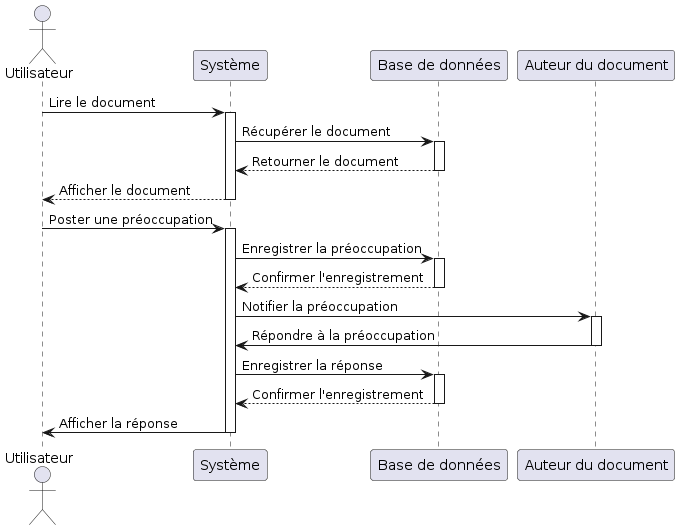

The diagram above was rendered by PlantUML. Its source (embedded in the PNG):
@startuml
actor Utilisateur
participant "Système" as System
participant "Base de données" as Database
participant "Auteur du document" as Author

Utilisateur -> System: Lire le document
activate System

System -> Database: Récupérer le document
activate Database

Database --> System: Retourner le document
deactivate Database

System --> Utilisateur: Afficher le document
deactivate System

Utilisateur -> System: Poster une préoccupation
activate System

System -> Database: Enregistrer la préoccupation
activate Database

Database --> System: Confirmer l'enregistrement
deactivate Database

System -> Author: Notifier la préoccupation
activate Author

Author -> System: Répondre à la préoccupation
deactivate Author

System -> Database: Enregistrer la réponse
activate Database

Database --> System: Confirmer l'enregistrement
deactivate Database

System -> Utilisateur: Afficher la réponse
deactivate System
@enduml